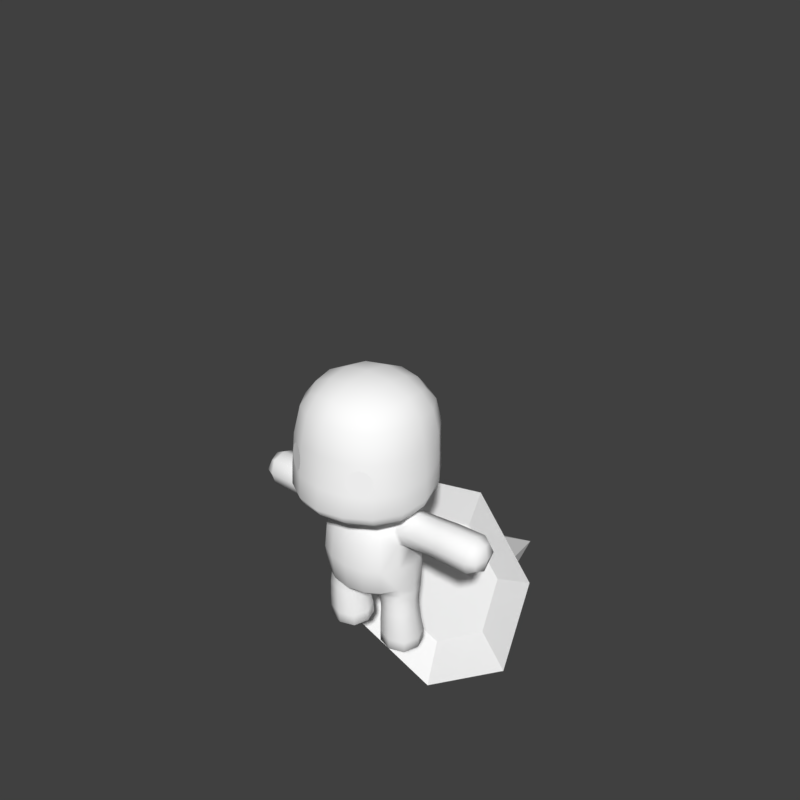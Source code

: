 # Source: protag.blend  (saved by Blender 2.79.0; exported with 4.5.12 LTS)
import bpy
from mathutils import Matrix  # noqa: F401  (used for matrix-valued properties, if any)

bpy.ops.wm.read_factory_settings(use_empty=True)
scene = bpy.context.scene
scene.name = 'Scene'

# ---- collections
col_collection_1 = bpy.data.collections.new('Collection 1'); scene.collection.children.link(col_collection_1)

# ---- materials (node trees are filled in below, after node groups)
mat_cutematerial = bpy.data.materials.new('CuteMaterial')
mat_cutematerial.alpha_threshold = 0.0
mat_cutematerial.use_transparent_shadow = False
mat_cutematerial.diffuse_color = (1.0, 1.0, 1.0, 1.0)
mat_cutematerial.roughness = 0.5
mat_cutematerial.specular_intensity = 0.2385
mat_cutematerial.line_color = (0.0, 0.0, 0.0, 1.0)

# ---- material node trees

# ---- world
world_world = bpy.data.worlds.new('World'); scene.world = world_world
world_world.color = (0.05088, 0.05088, 0.05088)
world_world.use_sun_shadow = False
world_world.sun_shadow_jitter_overblur = 0.0
world_world.cycles.sampling_method = 'MANUAL'
world_world.light_settings.ao_factor = 0.2844

# ---- meshes
me_cone = bpy.data.meshes.new('Cone')
me_cone.from_pydata([(0.0, 1.0, -1.0), (0.0, 0.0, 1.848), (0.7818, 0.6235, -1.0), (0.9749, -0.2225, -1.0), (0.4339, -0.901, -1.0), (-0.4339, -0.901, -1.0), (-0.9749, -0.2225, -1.0), (-0.7818, 0.6235, -1.0), (3.017e-08, 1.886, -1.372), (1.474, 1.176, -1.372), (1.838, -0.4196, -1.372), (0.8182, -1.699, -1.372), (-0.8182, -1.699, -1.372), (-1.838, -0.4196, -1.372), (-1.474, 1.176, -1.372), (1.84e-08, 1.15, -1.164), (0.8991, 0.717, -1.164), (1.121, -0.2559, -1.164), (0.4989, -1.036, -1.164), (-0.4989, -1.036, -1.164), (-1.121, -0.2559, -1.164), (-0.8991, 0.717, -1.164)], [], [(0, 1, 2), (2, 1, 3), (3, 1, 4), (4, 1, 5), (5, 1, 6), (6, 1, 7), (7, 1, 0), (6, 7, 14, 13), (8, 9, 16, 15), (5, 6, 13, 12), (4, 5, 12, 11), (3, 4, 11, 10), (2, 3, 10, 9), (7, 0, 8, 14), (0, 2, 9, 8), (15, 16, 17, 18, 19, 20, 21), (13, 14, 21, 20), (11, 12, 19, 18), (9, 10, 17, 16), (14, 8, 15, 21), (12, 13, 20, 19), (10, 11, 18, 17)])
_uv = me_cone.uv_layers.new(name='UVMap')
_uv.uv.foreach_set('vector', [0.9194, 0.9162, 0.9192, 0.9657, 0.9322, 0.9174, 0.9322, 0.9174, 0.9192, 0.9657, 0.935, 0.9201, 0.935, 0.9201, 0.9192, 0.9657, 0.9257, 0.9222, 0.9257, 0.9222, 0.9192, 0.9657, 0.9113, 0.9222, 0.9113, 0.9222, 0.9192, 0.9657, 0.9026, 0.9201, 0.9026, 0.9201, 0.9192, 0.9657, 0.9063, 0.9174, 0.9063, 0.9174, 0.9192, 0.9657, 0.9194, 0.9162, 0.9026, 0.9201, 0.9063, 0.9174, 0.895, 0.9096, 0.8882, 0.9146, 0.9198, 0.9073, 0.9439, 0.9096, 0.9342, 0.9144, 0.9195, 0.913, 0.9113, 0.9222, 0.9026, 0.9201, 0.8882, 0.9146, 0.9045, 0.9187, 0.9257, 0.9222, 0.9113, 0.9222, 0.9045, 0.9187, 0.9316, 0.9187, 0.935, 0.9201, 0.9257, 0.9222, 0.9316, 0.9187, 0.9491, 0.9146, 0.9322, 0.9174, 0.935, 0.9201, 0.9491, 0.9146, 0.9439, 0.9096, 0.9063, 0.9174, 0.9194, 0.9162, 0.9198, 0.9073, 0.895, 0.9096, 0.9194, 0.9162, 0.9322, 0.9174, 0.9439, 0.9096, 0.9198, 0.9073, 0.9195, 0.913, 0.9342, 0.9144, 0.9374, 0.9175, 0.9266, 0.92, 0.9101, 0.92, 0.9002, 0.9175, 0.9044, 0.9144, 0.8882, 0.9146, 0.895, 0.9096, 0.9044, 0.9144, 0.9002, 0.9175, 0.9316, 0.9187, 0.9045, 0.9187, 0.9101, 0.92, 0.9266, 0.92, 0.9439, 0.9096, 0.9491, 0.9146, 0.9374, 0.9175, 0.9342, 0.9144, 0.895, 0.9096, 0.9198, 0.9073, 0.9195, 0.913, 0.9044, 0.9144, 0.9045, 0.9187, 0.8882, 0.9146, 0.9002, 0.9175, 0.9101, 0.92, 0.9491, 0.9146, 0.9316, 0.9187, 0.9266, 0.92, 0.9374, 0.9175])
me_cone.materials.append(mat_cutematerial)
me_cone.use_remesh_preserve_volume = False
me_cone.use_remesh_preserve_attributes = False
me_cone.use_mirror_vertex_groups = False
me_cone.update()
me_cube_001 = bpy.data.meshes.new('Cube.001')
me_cube_001.from_pydata([(-0.2257, -0.01271, 0.0004413), (-0.2335, -0.1641, 0.2532), (-0.2296, 0.1303, 0.008302), (-0.3725, -0.01258, 0.008302), (-0.2296, -0.1555, 0.008302), (-0.08668, -0.01258, 0.008302), (-0.2316, -0.1648, 0.3004), (-0.1043, -0.03492, 0.2532), (-0.3627, -0.03492, 0.2532), (-0.2335, 0.09424, 0.2532), (-0.9374, -0.03065, 1.003), (-0.6138, -0.03065, 0.8785), (-0.6138, -0.1556, 1.003), (-0.6138, -0.03065, 1.128), (-0.8452, 0.09728, 1.003), (-0.6138, 0.09431, 1.003), (-0.8452, -0.03065, 1.131), (-0.8452, -0.1586, 1.003), (-0.8452, -0.03065, 0.8756), (-0.5632, 0.09019, 1.003), (-0.5632, -0.03065, 1.124), (-0.5632, -0.03065, 0.8826), (-0.5632, -0.1515, 1.003), (-0.1061, -0.03925, 0.2887), (-0.3571, -0.03924, 0.3129), (-0.2316, 0.08869, 0.3007), (-0.1031, -0.01259, 0.0004413), (-0.2265, 0.1106, 0.0004413), (-0.2265, -0.1357, 0.0004413), (-0.3494, -0.01259, 0.0004413), (-0.1013, -0.03245, 0.2073), (-0.2336, 0.09979, 0.2073), (-0.2336, -0.1647, 0.2073), (-0.3658, -0.03245, 0.2073), (-0.1224, 0.09461, 0.008302), (-0.1224, -0.1198, 0.008302), (-0.3368, -0.1198, 0.008302), (-0.3368, 0.09461, 0.008302), (-0.2327, 0.1274, 0.08925), (-0.3756, -0.01554, 0.08925), (-0.2327, -0.1585, 0.08925), (-0.0898, -0.01554, 0.08925), (-0.1366, -0.1318, 0.2532), (-0.3304, -0.1318, 0.2532), (-0.1366, 0.06195, 0.2532), (-0.3304, 0.06195, 0.2532), (-0.9144, -0.03065, 0.9075), (-0.9144, 0.0653, 1.003), (-0.6138, 0.06307, 0.9098), (-0.9144, -0.1266, 1.003), (-0.6138, -0.1244, 0.9098), (-0.9144, -0.03065, 1.099), (-0.6138, -0.1244, 1.097), (-0.6138, 0.06307, 1.097), (-0.8452, 0.0653, 0.9075), (-0.8452, -0.1266, 0.9075), (-0.8452, -0.1266, 1.099), (-0.8452, 0.0653, 1.099), (-0.6626, 0.09533, 1.003), (-0.6626, -0.03065, 1.129), (-0.6626, -0.1566, 1.003), (-0.6626, -0.03065, 0.8775), (-0.5631, -0.1213, 1.094), (-0.5631, 0.05998, 1.094), (-0.5631, -0.1213, 0.9129), (-0.5631, 0.05998, 0.9129), (-0.09003, -0.02435, 0.3865), (-0.2257, 0.1153, 0.4267), (-0.2218, -0.1609, 0.437), (-0.3495, -0.02669, 0.481), (-0.14, -0.1324, 0.2913), (-0.3257, -0.1351, 0.3098), (-0.1375, 0.05673, 0.2917), (-0.3258, 0.05671, 0.3098), (-0.1363, 0.07854, 0.0004413), (-0.1363, -0.1037, 0.0004413), (-0.3184, -0.1036, 0.0004413), (-0.3184, 0.07836, 0.0004413), (-0.1344, 0.06673, 0.2073), (-0.1344, -0.1317, 0.2073), (-0.3328, -0.1317, 0.2073), (-0.3327, 0.06673, 0.2073), (-0.1255, 0.09165, 0.08925), (-0.1255, -0.1227, 0.08925), (-0.3399, -0.1227, 0.08925), (-0.3399, 0.09165, 0.08925), (-0.8964, 0.04042, 0.9324), (-0.8964, -0.1017, 0.9324), (-0.8964, -0.1017, 1.075), (-0.8964, 0.04042, 1.075), (-0.6626, 0.06384, 0.909), (-0.6626, -0.1251, 0.909), (-0.6626, -0.1251, 1.098), (-0.6626, 0.06384, 1.098), (-0.1222, 0.0832, 0.394), (-0.1224, -0.1322, 0.4065), (-0.3179, 0.081, 0.4785), (-0.3168, -0.1338, 0.4756), (0.0, -0.004091, 0.4023), (0.0, 0.1234, 0.4173), (0.0, -0.1333, 0.4164), (-0.07917, -0.0087, 0.4013), (-0.1123, 0.1102, 0.4242), (-0.1057, -0.1368, 0.4222), (-0.3434, -0.02254, 0.5464), (-0.3538, -0.03877, 0.71), (-0.3219, 0.08057, 0.7252), (-0.3118, 0.09774, 0.5658), (-0.3093, -0.1412, 0.5289), (-0.3238, -0.1544, 0.7131), (0.0, -0.3145, 0.5138), (0.0, -0.3338, 0.7017), (-0.137, -0.3141, 0.7039), (-0.1289, -0.2947, 0.5196), (0.0, 0.2454, 0.7153), (0.0, 0.2703, 0.563), (-0.1317, 0.249, 0.5671), (-0.1385, 0.2244, 0.7177), (0.0, -0.3165, 0.8919), (0.0, -0.2834, 0.9859), (-0.1162, -0.267, 0.9868), (-0.1297, -0.2984, 0.8931), (-0.3474, -0.04552, 0.8646), (-0.2468, 0.07382, 1.007), (-0.3016, 0.07126, 0.8915), (-0.3104, -0.1435, 0.9031), (-0.2696, -0.1528, 0.999), (0.0, 0.1241, 1.093), (-0.08832, 0.1097, 1.096), (0.0, 0.108, 1.116), (0.0, 0.1431, 1.045), (-0.1009, 0.128, 1.049), (-0.07525, 0.09473, 1.117), (0.0, 0.1676, 0.9671), (0.0, 0.2039, 0.8457), (-0.1334, 0.1829, 0.8516), (-0.1171, 0.1499, 0.9719), (-0.1915, -0.02337, 1.119), (-0.1876, 0.03723, 1.115), (-0.2174, -0.02365, 1.11), (-0.1975, -0.0919, 1.113), (-0.1701, -0.0216, 1.124), (-0.159, 0.03006, 1.126), (-0.2216, 0.04877, 1.082), (-0.2214, -0.09917, 1.097), (-0.159, -0.07763, 1.121), (0.0, -0.2103, 1.092), (-0.08653, -0.198, 1.097), (0.0, -0.2514, 1.046), (0.0, -0.171, 1.116), (-0.07238, -0.1608, 1.116), (-0.102, -0.2343, 1.051), (-0.2258, 0.1337, 0.4764), (-0.2087, -0.1798, 0.4726), (-0.1191, 0.2035, 0.4704), (0.0, 0.223, 0.4598), (-0.1185, -0.2294, 0.4622), (0.0, -0.2454, 0.4521), (-0.2541, 0.1669, 0.7224), (-0.2413, 0.188, 0.5701), (-0.2512, -0.255, 0.7081), (-0.2366, -0.2359, 0.5265), (-0.2057, 0.1116, 0.9915), (-0.2443, 0.1321, 0.8682), (-0.2123, -0.2172, 0.9898), (-0.2378, -0.2443, 0.8965), (-0.1272, 0.02409, 1.137), (-0.1367, -0.02013, 1.132), (-0.1272, -0.06851, 1.126), (-0.05175, -0.138, 1.122), (0.0, -0.1466, 1.122), (-0.05118, 0.07942, 1.14), (0.0, 0.08721, 1.14), (-0.133, 0.07216, 1.122), (-0.1542, 0.08051, 1.103), (-0.1795, 0.09132, 1.063), (-0.1259, -0.1271, 1.119), (-0.1496, -0.1517, 1.108), (-0.1767, -0.1793, 1.078), (-0.1993, 0.1677, 0.4922), (-0.1923, -0.2118, 0.4867), (-0.09871, 0.05862, 1.139), (-0.09871, -0.1111, 1.123), (-0.3413, -0.1372, 0.9081), (-0.3059, -0.1507, 0.9996), (-0.2635, -0.1017, 1.095), (-0.2596, -0.02503, 1.11), (-0.2658, 0.04829, 1.084), (-0.2899, 0.07378, 1.008), (-0.3351, 0.06531, 0.8997), (-0.3714, -0.04308, 0.8719), (-0.2267, -0.1577, 0.3687), (-0.1032, -0.03179, 0.3387), (-0.3483, -0.03291, 0.3958), (-0.2286, 0.09671, 0.3639), (-0.135, -0.1283, 0.3496), (-0.3175, -0.1304, 0.3918), (-0.1337, 0.06595, 0.3438), (-0.3181, 0.06489, 0.3932), (-0.1674, 0.09408, 1.996), (-0.1674, -0.2407, 1.996), (-0.1674, -0.4651, 1.825), (-0.185, -0.5053, 1.624), (-0.432, -0.2583, 1.624), (-0.3918, -0.2407, 1.825), (-0.3918, 0.09484, 1.828), (-0.432, 0.1018, 1.673), (-0.1767, 0.3206, 1.287), (-0.185, 0.3415, 1.677), (-0.1674, 0.3181, 1.833), (-0.4311, -0.2586, 1.203), (-0.4311, 0.08513, 1.275), (-0.1767, -0.513, 1.203), (-0.07659, 0.1409, 1.185), (-0.1529, 0.2537, 1.225), (-0.07659, -0.2099, 1.143), (-0.1529, -0.411, 1.151), (-0.1837, 0.04162, 1.172), (-0.1837, -0.1029, 1.146), (-0.3567, -0.2072, 1.151), (-0.3567, 0.06909, 1.209), (0.0, 0.1066, 2.018), (-0.1799, -0.07333, 2.018), (0.0, -0.2532, 2.018), (0.0, -0.4936, 1.835), (0.0, -0.5363, 1.627), (-0.4203, -0.07333, 1.835), (-0.463, -0.07236, 1.634), (0.0, 0.3524, 1.285), (-0.1758, 0.3502, 1.342), (0.0, 0.3729, 1.678), (0.0, 0.3468, 1.841), (-0.4471, -0.2728, 1.256), (-0.4471, 0.09751, 1.33), (-0.4629, -0.0753, 1.229), (-0.1837, -0.5393, 1.256), (0.0, -0.5448, 1.203), (0.0, 0.1522, 1.187), (0.0, 0.2794, 1.224), (0.0, -0.2233, 1.143), (0.0, -0.4365, 1.151), (-0.1971, -0.02728, 1.159), (-0.3822, -0.06113, 1.175), (-0.1726, 0.285, 1.247), (-0.1726, -0.4666, 1.167), (-0.4028, -0.2364, 1.167), (-0.4028, 0.07618, 1.229), (-0.3392, -0.4126, 1.622), (-0.3072, -0.3806, 1.816), (-0.3392, 0.2486, 1.68), (-0.3072, 0.2332, 1.826), (-0.1549, 0.2339, 1.932), (-0.1549, -0.3806, 1.932), (-0.3072, -0.2283, 1.932), (-0.3072, 0.08162, 1.932), (-0.3357, -0.4176, 1.203), (-0.3357, 0.2253, 1.294), (-0.1923, 0.3308, 1.491), (-0.4488, -0.2657, 1.403), (-0.4488, 0.08851, 1.48), (-0.1923, -0.5221, 1.403), (-0.03949, 0.08485, 1.161), (-0.03949, -0.1296, 1.139), (-0.106, -0.06318, 1.142), (-0.106, 0.0272, 1.155), (-0.1435, 0.1026, 1.182), (-0.2803, 0.1772, 1.229), (-0.2803, -0.3346, 1.151), (-0.1435, -0.1698, 1.143), (-0.481, -0.07556, 1.281), (-0.4315, -0.07229, 1.194), (-0.3299, -0.07333, 1.949), (-0.3453, -0.4424, 1.256), (-0.3453, 0.2487, 1.349), (-0.4809, -0.07936, 1.433), (-0.1143, -0.01592, 1.149), (-0.08105, -0.1046, 1.139), (-0.08105, 0.06323, 1.161), (-0.2612, -0.3345, 1.897), (-0.2612, 0.1879, 1.897), (-0.3526, -0.426, 1.403), (-0.3526, 0.2349, 1.497), (-0.3164, 0.1983, 1.253), (-0.3164, -0.3803, 1.167), (0.0, -0.07333, 2.041), (0.0, 0.384, 1.339), (0.0, -0.578, 1.256), (0.0, 0.3141, 1.244), (0.0, -0.4953, 1.167), (0.0, 0.2566, 1.949), (0.0, -0.4033, 1.949), (0.0, 0.3628, 1.488), (0.0, -0.5542, 1.403), (0.0, 0.08848, 1.162), (0.0, -0.1379, 1.139), (0.0, 0.07874, 1.155), (-0.04077, 0.07479, 1.153), (-0.08407, 0.05462, 1.153), (-0.11, 0.02103, 1.148), (-0.1186, -0.01905, 1.141), (-0.1099, -0.06376, 1.134), (-0.08399, -0.1029, 1.131), (-0.04072, -0.1264, 1.13), (0.0, -0.1343, 1.13), (-0.2638, -0.4616, 1.587), (-0.303, -0.4391, 1.575), (-0.3327, -0.4244, 1.542), (-0.345, -0.4214, 1.497), (-0.3366, -0.4309, 1.452), (-0.3097, -0.4503, 1.419), (-0.2715, -0.4744, 1.407), (-0.2323, -0.4969, 1.419), (-0.2026, -0.5116, 1.452), (-0.1903, -0.5146, 1.497), (-0.1987, -0.5051, 1.542), (-0.2256, -0.4857, 1.575), (-0.2677, -0.468, 1.497), (-0.2677, -0.468, 1.497), (-0.2677, -0.468, 1.497), (-0.2677, -0.468, 1.497), (-0.2677, -0.468, 1.497), (-0.2677, -0.468, 1.497), (-0.2677, -0.468, 1.497), (-0.2677, -0.468, 1.497), (-0.2677, -0.468, 1.497), (-0.2677, -0.468, 1.497), (-0.2677, -0.468, 1.497), (-0.2677, -0.468, 1.497)], [], [(0, 27, 74, 26), (0, 26, 75, 28), (0, 28, 76, 29), (0, 29, 77, 27), (1, 43, 80, 32), (1, 32, 79, 42), (6, 71, 43, 1), (24, 8, 43, 71), (83, 41, 30, 79), (83, 79, 32, 40), (84, 40, 32, 80), (84, 80, 33, 39), (85, 39, 33, 81), (82, 38, 31, 78), (2, 38, 82, 34), (2, 34, 74, 27), (2, 27, 77, 37), (2, 37, 85, 38), (85, 81, 31, 38), (3, 29, 76, 36), (3, 36, 84, 39), (3, 39, 85, 37), (3, 37, 77, 29), (4, 28, 75, 35), (4, 35, 83, 40), (4, 40, 84, 36), (4, 36, 76, 28), (5, 26, 74, 34), (5, 34, 82, 41), (5, 41, 83, 35), (5, 35, 75, 26), (191, 195, 95, 68), (191, 68, 97, 196), (7, 42, 79, 30), (7, 30, 78, 44), (23, 70, 42, 7), (25, 72, 44, 9), (8, 45, 81, 33), (8, 33, 80, 43), (24, 73, 45, 8), (82, 78, 30, 41), (9, 44, 78, 31), (9, 31, 81, 45), (6, 1, 42, 70), (25, 9, 45, 73), (10, 47, 86, 46), (10, 46, 87, 49), (10, 49, 88, 51), (10, 51, 89, 47), (65, 189, 190, 21), (11, 61, 90, 48), (21, 64, 50, 11), (19, 65, 48, 15), (11, 50, 91, 61), (12, 60, 91, 50), (22, 62, 52, 12), (20, 13, 52, 62), (12, 52, 92, 60), (13, 59, 92, 52), (20, 63, 53, 13), (13, 53, 93, 59), (14, 58, 90, 54), (14, 54, 86, 47), (14, 47, 89, 57), (14, 57, 93, 58), (19, 15, 53, 63), (15, 48, 90, 58), (15, 58, 93, 53), (22, 12, 50, 64), (16, 51, 88, 56), (16, 56, 92, 59), (16, 59, 93, 57), (16, 57, 89, 51), (17, 49, 87, 55), (17, 55, 91, 60), (17, 60, 92, 56), (17, 56, 88, 49), (18, 46, 86, 54), (18, 54, 90, 61), (18, 61, 91, 55), (18, 55, 87, 46), (20, 186, 187, 63), (22, 184, 185, 62), (62, 185, 186, 20), (21, 190, 183, 64), (63, 187, 188, 19), (19, 188, 189, 65), (192, 197, 94, 66), (192, 66, 95, 195), (193, 196, 97, 69), (193, 69, 96, 198), (194, 198, 96, 67), (194, 67, 94, 197), (98, 101, 102, 99), (99, 102, 154, 155), (102, 152, 179, 154), (98, 100, 103, 101), (100, 157, 156, 103), (103, 156, 180, 153), (158, 159, 107, 106), (108, 109, 105, 104), (122, 105, 109, 125), (122, 124, 106, 105), (107, 159, 179, 152), (160, 109, 108, 161), (112, 113, 110, 111), (108, 153, 180, 161), (125, 109, 160, 165), (106, 107, 104, 105), (160, 161, 113, 112), (116, 117, 114, 115), (124, 163, 158, 106), (118, 121, 112, 111), (110, 113, 156, 157), (113, 161, 180, 156), (158, 117, 116, 159), (115, 155, 154, 116), (116, 154, 179, 159), (121, 165, 160, 112), (134, 114, 117, 135), (164, 165, 121, 120), (120, 121, 118, 119), (148, 151, 120, 119), (162, 163, 124, 123), (164, 126, 125, 165), (135, 136, 133, 134), (144, 126, 164, 178), (151, 178, 164, 120), (127, 130, 131, 128), (128, 131, 175, 174), (143, 175, 162, 123), (133, 136, 131, 130), (127, 128, 132, 129), (129, 132, 171, 172), (128, 174, 173, 132), (132, 173, 181, 171), (162, 136, 135, 163), (137, 141, 142, 138), (138, 142, 173, 174), (141, 167, 166, 142), (142, 166, 181, 173), (137, 138, 143, 139), (138, 174, 175, 143), (137, 139, 144, 140), (140, 144, 178, 177), (137, 140, 145, 141), (141, 145, 168, 167), (140, 177, 176, 145), (145, 176, 182, 168), (146, 149, 150, 147), (147, 150, 176, 177), (149, 170, 169, 150), (150, 169, 182, 176), (146, 147, 151, 148), (147, 177, 178, 151), (136, 162, 175, 131), (183, 125, 126, 184), (184, 126, 144, 185), (185, 144, 139, 186), (186, 139, 143, 187), (187, 143, 123, 188), (188, 123, 124, 189), (189, 124, 122, 190), (190, 122, 125, 183), (64, 183, 184, 22), (21, 11, 48, 65), (23, 7, 44, 72), (67, 96, 107, 152), (96, 69, 104, 107), (69, 97, 108, 104), (97, 68, 153, 108), (68, 95, 103, 153), (95, 66, 101, 103), (66, 94, 102, 101), (94, 67, 152, 102), (135, 117, 158, 163), (25, 194, 197, 72), (25, 73, 198, 194), (24, 193, 198, 73), (24, 71, 196, 193), (23, 192, 195, 70), (23, 72, 197, 192), (6, 191, 196, 71), (6, 70, 195, 191), (199, 222, 284, 221), (199, 221, 289, 251), (199, 251, 279, 254), (199, 254, 271, 222), (200, 223, 284, 222), (200, 222, 271, 253), (200, 253, 278, 252), (200, 252, 290, 223), (202, 201, 248, 247), (201, 224, 290, 252), (201, 252, 278, 248), (204, 226, 227, 203), (202, 247, 280, 260), (202, 260, 292, 225), (204, 203, 247, 248), (203, 227, 274, 258), (203, 258, 280, 247), (206, 227, 226, 205), (204, 248, 278, 253), (204, 253, 271, 226), (206, 205, 250, 249), (205, 226, 271, 254), (205, 254, 279, 250), (209, 231, 230, 208), (206, 249, 281, 259), (206, 259, 274, 227), (207, 229, 285, 228), (207, 228, 287, 243), (207, 243, 282, 256), (207, 256, 273, 229), (272, 280, 258, 232), (229, 257, 291, 285), (209, 208, 249, 250), (208, 230, 291, 257), (208, 257, 281, 249), (209, 250, 279, 251), (209, 251, 289, 231), (210, 232, 269, 234), (210, 234, 270, 245), (210, 245, 283, 255), (210, 255, 272, 232), (269, 274, 259, 233), (232, 258, 274, 269), (273, 233, 259, 281), (286, 292, 260, 235), (211, 234, 269, 233), (211, 233, 273, 256), (211, 256, 282, 246), (211, 246, 270, 234), (272, 235, 260, 280), (212, 236, 286, 235), (212, 235, 272, 255), (212, 255, 283, 244), (212, 244, 288, 236), (214, 213, 265, 266), (213, 237, 293, 261), (213, 261, 277, 265), (216, 215, 239, 240), (214, 266, 282, 243), (214, 243, 287, 238), (216, 267, 268, 215), (219, 242, 241, 218), (215, 268, 276, 262), (215, 262, 294, 239), (216, 240, 288, 244), (216, 244, 283, 267), (220, 266, 265, 217), (217, 265, 277, 264), (217, 264, 275, 241), (219, 218, 268, 267), (218, 241, 275, 263), (218, 263, 276, 268), (220, 217, 241, 242), (219, 267, 283, 245), (219, 245, 270, 242), (220, 242, 270, 246), (220, 246, 282, 266), (293, 295, 296, 261), (295, 172, 171, 296), (261, 296, 297, 277), (296, 171, 181, 297), (277, 297, 298, 264), (297, 181, 166, 298), (264, 298, 299, 275), (298, 166, 167, 299), (275, 299, 300, 263), (299, 167, 168, 300), (263, 300, 301, 276), (300, 168, 182, 301), (276, 301, 302, 262), (301, 182, 169, 302), (262, 302, 303, 294), (302, 169, 170, 303), (214, 238, 237, 213), (273, 281, 257, 229), (202, 225, 224, 201), (307, 308, 320, 319), (314, 315, 327, 326), (304, 305, 317, 316), (311, 312, 324, 323), (308, 309, 321, 320), (315, 304, 316, 327), (305, 306, 318, 317), (312, 313, 325, 324), (309, 310, 322, 321), (306, 307, 319, 318), (313, 314, 326, 325), (310, 311, 323, 322)])
me_cube_001.polygons.foreach_set('use_smooth', [True] * 292)
_uv = me_cube_001.uv_layers.new(name='UVMap')
_uv.uv.foreach_set('vector', [0.8929, 0.3311, 0.8917, 0.2836, 0.9267, 0.2952, 0.9401, 0.3301, 0.8929, 0.3311, 0.9401, 0.3301, 0.9281, 0.3655, 0.8936, 0.3785, 0.8929, 0.3311, 0.8936, 0.3785, 0.8578, 0.3669, 0.8451, 0.332, 0.8929, 0.3311, 0.8451, 0.332, 0.8564, 0.2966, 0.8917, 0.2836, 0.7696, 0.563, 0.7242, 0.563, 0.7242, 0.543, 0.7696, 0.543, 0.7696, 0.563, 0.7696, 0.543, 0.8216, 0.543, 0.8216, 0.563, 0.7696, 0.5838, 0.7242, 0.5838, 0.7242, 0.563, 0.7696, 0.563, 0.6746, 0.5838, 0.6746, 0.563, 0.7242, 0.563, 0.7242, 0.5838, 0.8216, 0.491, 0.8712, 0.491, 0.8712, 0.543, 0.8216, 0.543, 0.8216, 0.491, 0.8216, 0.543, 0.7696, 0.543, 0.7696, 0.491, 0.7242, 0.491, 0.7696, 0.491, 0.7696, 0.543, 0.7242, 0.543, 0.7242, 0.491, 0.7242, 0.543, 0.6746, 0.543, 0.6746, 0.491, 0.6259, 0.491, 0.6746, 0.491, 0.6746, 0.543, 0.6259, 0.543, 0.9199, 0.491, 0.972, 0.491, 0.972, 0.543, 0.9199, 0.543, 0.972, 0.4558, 0.972, 0.491, 0.9199, 0.491, 0.9199, 0.4558, 0.89, 0.2665, 0.9387, 0.2818, 0.9267, 0.2952, 0.8917, 0.2836, 0.89, 0.2665, 0.8917, 0.2836, 0.8564, 0.2966, 0.8419, 0.2836, 0.5805, 0.4558, 0.6259, 0.4558, 0.6259, 0.491, 0.5805, 0.491, 0.6259, 0.491, 0.6259, 0.543, 0.5805, 0.543, 0.5805, 0.491, 0.8266, 0.3323, 0.8451, 0.332, 0.8578, 0.3669, 0.8438, 0.3805, 0.6746, 0.4558, 0.7242, 0.4558, 0.7242, 0.491, 0.6746, 0.491, 0.6746, 0.4558, 0.6746, 0.491, 0.6259, 0.491, 0.6259, 0.4558, 0.8266, 0.3323, 0.8419, 0.2836, 0.8564, 0.2966, 0.8451, 0.332, 0.8926, 0.3956, 0.8936, 0.3785, 0.9281, 0.3655, 0.9406, 0.3784, 0.7696, 0.4558, 0.8216, 0.4558, 0.8216, 0.491, 0.7696, 0.491, 0.7696, 0.4558, 0.7696, 0.491, 0.7242, 0.491, 0.7242, 0.4558, 0.8926, 0.3956, 0.8438, 0.3805, 0.8578, 0.3669, 0.8936, 0.3785, 0.9558, 0.3298, 0.9401, 0.3301, 0.9267, 0.2952, 0.9387, 0.2818, 0.8712, 0.4558, 0.9199, 0.4558, 0.9199, 0.491, 0.8712, 0.491, 0.8712, 0.4558, 0.8712, 0.491, 0.8216, 0.491, 0.8216, 0.4558, 0.9558, 0.3298, 0.9406, 0.3784, 0.9281, 0.3655, 0.9401, 0.3301, 0.7696, 0.6133, 0.8216, 0.6133, 0.8216, 0.6434, 0.7696, 0.6434, 0.7696, 0.6133, 0.7696, 0.6434, 0.7242, 0.6434, 0.7242, 0.6133, 0.8712, 0.563, 0.8216, 0.563, 0.8216, 0.543, 0.8712, 0.543, 0.8712, 0.563, 0.8712, 0.543, 0.9199, 0.543, 0.9199, 0.563, 0.8712, 0.5838, 0.8216, 0.5838, 0.8216, 0.563, 0.8712, 0.563, 0.972, 0.5838, 0.9199, 0.5838, 0.9199, 0.563, 0.972, 0.563, 0.6746, 0.563, 0.6259, 0.563, 0.6259, 0.543, 0.6746, 0.543, 0.6746, 0.563, 0.6746, 0.543, 0.7242, 0.543, 0.7242, 0.563, 0.6746, 0.5838, 0.6259, 0.5838, 0.6259, 0.563, 0.6746, 0.563, 0.9199, 0.491, 0.9199, 0.543, 0.8712, 0.543, 0.8712, 0.491, 0.972, 0.563, 0.9199, 0.563, 0.9199, 0.543, 0.972, 0.543, 0.5805, 0.563, 0.5805, 0.543, 0.6259, 0.543, 0.6259, 0.563, 0.7696, 0.5838, 0.7696, 0.563, 0.8216, 0.563, 0.8216, 0.5838, 0.5805, 0.5838, 0.5805, 0.563, 0.6259, 0.563, 0.6259, 0.5838, 0.8883, 0.161, 0.9243, 0.1603, 0.9198, 0.1914, 0.889, 0.1969, 0.8883, 0.161, 0.889, 0.1969, 0.8579, 0.1925, 0.8524, 0.1616, 0.8883, 0.161, 0.8524, 0.1616, 0.8568, 0.1306, 0.8877, 0.125, 0.8883, 0.161, 0.8877, 0.125, 0.9187, 0.1294, 0.9243, 0.1603, 0.7103, 0.9551, 0.6178, 0.9551, 0.6178, 0.9131, 0.7103, 0.9131, 0.7321, 0.9131, 0.7531, 0.9131, 0.7531, 0.9551, 0.7321, 0.9551, 0.7103, 0.9131, 0.7103, 0.8704, 0.7321, 0.8704, 0.7321, 0.9131, 0.7103, 0.9935, 0.7103, 0.9551, 0.7321, 0.9551, 0.7321, 0.9935, 0.7321, 0.9131, 0.7321, 0.8704, 0.7531, 0.8704, 0.7531, 0.9131, 0.7321, 0.8319, 0.7531, 0.8319, 0.7531, 0.8704, 0.7321, 0.8704, 0.7103, 0.8319, 0.7103, 0.7968, 0.7321, 0.7968, 0.7321, 0.8319, 0.7103, 0.754, 0.7321, 0.754, 0.7321, 0.7968, 0.7103, 0.7968, 0.7321, 0.8319, 0.7321, 0.7968, 0.7531, 0.7968, 0.7531, 0.8319, 0.7321, 0.754, 0.7531, 0.754, 0.7531, 0.7968, 0.7321, 0.7968, 0.7103, 0.754, 0.7103, 0.7121, 0.7321, 0.7121, 0.7321, 0.754, 0.7321, 0.754, 0.7321, 0.7121, 0.7531, 0.7121, 0.7531, 0.754, 0.8314, 0.9935, 0.7531, 0.9935, 0.7531, 0.9551, 0.8314, 0.9551, 0.9616, 0.1596, 0.9424, 0.2131, 0.9198, 0.1914, 0.9243, 0.1603, 0.9616, 0.1596, 0.9243, 0.1603, 0.9187, 0.1294, 0.9405, 0.1069, 0.8314, 0.6769, 0.8314, 0.7121, 0.7531, 0.7121, 0.7531, 0.6769, 0.7103, 0.6769, 0.7321, 0.6769, 0.7321, 0.7121, 0.7103, 0.7121, 0.7321, 0.9935, 0.7321, 0.9551, 0.7531, 0.9551, 0.7531, 0.9935, 0.7321, 0.6769, 0.7531, 0.6769, 0.7531, 0.7121, 0.7321, 0.7121, 0.7103, 0.8319, 0.7321, 0.8319, 0.7321, 0.8704, 0.7103, 0.8704, 0.887, 0.08763, 0.8877, 0.125, 0.8568, 0.1306, 0.8342, 0.1088, 0.8314, 0.754, 0.8314, 0.7968, 0.7531, 0.7968, 0.7531, 0.754, 0.8314, 0.754, 0.7531, 0.754, 0.7531, 0.7121, 0.8314, 0.7121, 0.887, 0.08763, 0.9405, 0.1069, 0.9187, 0.1294, 0.8877, 0.125, 0.815, 0.1623, 0.8524, 0.1616, 0.8579, 0.1925, 0.8361, 0.2151, 0.8314, 0.8319, 0.8314, 0.8704, 0.7531, 0.8704, 0.7531, 0.8319, 0.8314, 0.8319, 0.7531, 0.8319, 0.7531, 0.7968, 0.8314, 0.7968, 0.815, 0.1623, 0.8342, 0.1088, 0.8568, 0.1306, 0.8524, 0.1616, 0.8897, 0.2343, 0.889, 0.1969, 0.9198, 0.1914, 0.9424, 0.2131, 0.8314, 0.9131, 0.8314, 0.9551, 0.7531, 0.9551, 0.7531, 0.9131, 0.8314, 0.9131, 0.7531, 0.9131, 0.7531, 0.8704, 0.8314, 0.8704, 0.8897, 0.2343, 0.8361, 0.2151, 0.8579, 0.1925, 0.889, 0.1969, 0.7103, 0.754, 0.6178, 0.754, 0.6178, 0.7121, 0.7103, 0.7121, 0.7103, 0.8319, 0.6178, 0.8319, 0.6178, 0.7968, 0.7103, 0.7968, 0.7103, 0.7968, 0.6178, 0.7968, 0.6178, 0.754, 0.7103, 0.754, 0.7103, 0.9131, 0.6178, 0.9131, 0.6178, 0.8704, 0.7103, 0.8704, 0.7103, 0.7121, 0.6178, 0.7121, 0.6178, 0.6769, 0.7103, 0.6769, 0.7103, 0.9935, 0.6178, 0.9935, 0.6178, 0.9551, 0.7103, 0.9551, 0.8712, 0.6133, 0.9199, 0.6133, 0.9199, 0.6434, 0.8712, 0.6434, 0.8712, 0.6133, 0.8712, 0.6434, 0.8216, 0.6434, 0.8216, 0.6133, 0.6746, 0.6133, 0.7242, 0.6133, 0.7242, 0.6434, 0.6746, 0.6434, 0.6746, 0.6133, 0.6746, 0.6434, 0.6259, 0.6434, 0.6259, 0.6133, 0.5805, 0.6133, 0.6259, 0.6133, 0.6259, 0.6434, 0.5805, 0.6434, 0.972, 0.6133, 0.972, 0.6434, 0.9199, 0.6434, 0.9199, 0.6133, 0.101, 0.4488, 0.1389, 0.4651, 0.1261, 0.5291, 0.07101, 0.5083, 0.07101, 0.5083, 0.1261, 0.5291, 0.09969, 0.5781, 0.04778, 0.5599, 0.1261, 0.5291, 0.169, 0.5784, 0.1424, 0.5916, 0.09969, 0.5781, 0.4581, 0.4488, 0.4853, 0.511, 0.4356, 0.5351, 0.4212, 0.4675, 0.4853, 0.511, 0.5095, 0.5674, 0.4568, 0.5853, 0.4356, 0.5351, 0.4356, 0.5351, 0.4568, 0.5853, 0.4124, 0.6019, 0.3911, 0.5808, 0.167, 0.7014, 0.1567, 0.6391, 0.2143, 0.628, 0.2261, 0.7018, 0.3436, 0.6194, 0.3385, 0.7057, 0.2824, 0.7019, 0.2791, 0.623, 0.278, 0.7821, 0.2824, 0.7019, 0.3385, 0.7057, 0.3317, 0.8049, 0.278, 0.7821, 0.2119, 0.7904, 0.2261, 0.7018, 0.2824, 0.7019, 0.2143, 0.628, 0.1567, 0.6391, 0.1424, 0.5916, 0.169, 0.5784, 0.3986, 0.7073, 0.3385, 0.7057, 0.3436, 0.6194, 0.3992, 0.6397, 0.4641, 0.707, 0.4668, 0.6358, 0.5235, 0.6143, 0.533, 0.708, 0.3436, 0.6194, 0.3911, 0.5808, 0.4124, 0.6019, 0.3992, 0.6397, 0.3317, 0.8049, 0.3385, 0.7057, 0.3986, 0.7073, 0.3905, 0.7838, 0.2261, 0.7018, 0.2143, 0.628, 0.2791, 0.623, 0.2824, 0.7019, 0.3986, 0.7073, 0.3992, 0.6397, 0.4668, 0.6358, 0.4641, 0.707, 0.09266, 0.6342, 0.09961, 0.6995, 0.02974, 0.6991, 0.03423, 0.6168, 0.2119, 0.7904, 0.1683, 0.7702, 0.167, 0.7014, 0.2261, 0.7018, 0.5177, 0.8151, 0.4591, 0.7846, 0.4641, 0.707, 0.533, 0.708, 0.5235, 0.6143, 0.4668, 0.6358, 0.4568, 0.5853, 0.5095, 0.5674, 0.4668, 0.6358, 0.3992, 0.6397, 0.4124, 0.6019, 0.4568, 0.5853, 0.167, 0.7014, 0.09961, 0.6995, 0.09266, 0.6342, 0.1567, 0.6391, 0.03423, 0.6168, 0.04778, 0.5599, 0.09969, 0.5781, 0.09266, 0.6342, 0.09266, 0.6342, 0.09969, 0.5781, 0.1424, 0.5916, 0.1567, 0.6391, 0.4591, 0.7846, 0.3905, 0.7838, 0.3986, 0.7073, 0.4641, 0.707, 0.03705, 0.7834, 0.02974, 0.6991, 0.09961, 0.6995, 0.1006, 0.7663, 0.3956, 0.832, 0.3905, 0.7838, 0.4591, 0.7846, 0.4524, 0.8326, 0.4524, 0.8326, 0.4591, 0.7846, 0.5177, 0.8151, 0.5053, 0.8655, 0.4948, 0.8993, 0.4462, 0.869, 0.4524, 0.8326, 0.5053, 0.8655, 0.152, 0.8301, 0.1683, 0.7702, 0.2119, 0.7904, 0.1854, 0.852, 0.3956, 0.832, 0.3505, 0.8569, 0.3317, 0.8049, 0.3905, 0.7838, 0.1006, 0.7663, 0.1008, 0.8245, 0.04346, 0.8418, 0.03705, 0.7834, 0.3539, 0.9206, 0.3505, 0.8569, 0.3956, 0.832, 0.395, 0.8791, 0.4462, 0.869, 0.395, 0.8791, 0.3956, 0.832, 0.4524, 0.8326, 0.05241, 0.917, 0.0492, 0.8902, 0.09677, 0.8668, 0.09693, 0.8965, 0.09693, 0.8965, 0.09677, 0.8668, 0.1446, 0.8702, 0.1369, 0.8941, 0.1805, 0.8947, 0.1446, 0.8702, 0.152, 0.8301, 0.1854, 0.852, 0.04346, 0.8418, 0.1008, 0.8245, 0.09677, 0.8668, 0.0492, 0.8902, 0.05241, 0.917, 0.09693, 0.8965, 0.09454, 0.9208, 0.05466, 0.936, 0.05466, 0.936, 0.09454, 0.9208, 0.08255, 0.9412, 0.05504, 0.9474, 0.09693, 0.8965, 0.1369, 0.8941, 0.128, 0.9199, 0.09454, 0.9208, 0.09454, 0.9208, 0.128, 0.9199, 0.1149, 0.947, 0.08255, 0.9412, 0.152, 0.8301, 0.1008, 0.8245, 0.1006, 0.7663, 0.1683, 0.7702, 0.2045, 0.9303, 0.1884, 0.9468, 0.1587, 0.9288, 0.1702, 0.9089, 0.1702, 0.9089, 0.1587, 0.9288, 0.128, 0.9199, 0.1369, 0.8941, 0.1884, 0.9468, 0.1716, 0.9672, 0.147, 0.9518, 0.1587, 0.9288, 0.1587, 0.9288, 0.147, 0.9518, 0.1149, 0.947, 0.128, 0.9199, 0.2045, 0.9303, 0.1702, 0.9089, 0.1805, 0.8947, 0.2062, 0.9266, 0.1702, 0.9089, 0.1369, 0.8941, 0.1446, 0.8702, 0.1805, 0.8947, 0.3323, 0.9551, 0.329, 0.9527, 0.3539, 0.9206, 0.3654, 0.9301, 0.3654, 0.9301, 0.3539, 0.9206, 0.395, 0.8791, 0.3998, 0.9015, 0.3323, 0.9551, 0.3654, 0.9301, 0.3721, 0.9496, 0.3476, 0.9721, 0.3476, 0.9721, 0.3721, 0.9496, 0.3844, 0.9697, 0.3661, 0.9915, 0.3654, 0.9301, 0.3998, 0.9015, 0.4045, 0.9309, 0.3721, 0.9496, 0.3721, 0.9496, 0.4045, 0.9309, 0.413, 0.9571, 0.3844, 0.9697, 0.4879, 0.9195, 0.4745, 0.9526, 0.4393, 0.9291, 0.4436, 0.8972, 0.4436, 0.8972, 0.4393, 0.9291, 0.4045, 0.9309, 0.3998, 0.9015, 0.4745, 0.9526, 0.4682, 0.9701, 0.4443, 0.9575, 0.4393, 0.9291, 0.4393, 0.9291, 0.4443, 0.9575, 0.413, 0.9571, 0.4045, 0.9309, 0.4879, 0.9195, 0.4436, 0.8972, 0.4462, 0.869, 0.4948, 0.8993, 0.4436, 0.8972, 0.3998, 0.9015, 0.395, 0.8791, 0.4462, 0.869, 0.1008, 0.8245, 0.152, 0.8301, 0.1446, 0.8702, 0.09677, 0.8668, 0.6178, 0.8704, 0.5805, 0.8704, 0.5805, 0.8319, 0.6178, 0.8319, 0.6178, 0.8319, 0.5805, 0.8319, 0.5805, 0.7968, 0.6178, 0.7968, 0.6178, 0.7968, 0.5805, 0.7968, 0.5805, 0.754, 0.6178, 0.754, 0.6178, 0.754, 0.5805, 0.754, 0.5805, 0.7121, 0.6178, 0.7121, 0.6178, 0.7121, 0.5805, 0.7121, 0.5805, 0.6769, 0.6178, 0.6769, 0.6178, 0.9935, 0.5805, 0.9935, 0.5805, 0.9551, 0.6178, 0.9551, 0.6178, 0.9551, 0.5805, 0.9551, 0.5805, 0.9131, 0.6178, 0.9131, 0.6178, 0.9131, 0.5805, 0.9131, 0.5805, 0.8704, 0.6178, 0.8704, 0.7103, 0.8704, 0.6178, 0.8704, 0.6178, 0.8319, 0.7103, 0.8319, 0.7103, 0.9131, 0.7321, 0.9131, 0.7321, 0.9551, 0.7103, 0.9551, 0.8712, 0.5838, 0.8712, 0.563, 0.9199, 0.563, 0.9199, 0.5838, 0.5805, 0.6434, 0.6259, 0.6434, 0.6259, 0.664, 0.5805, 0.664, 0.6259, 0.6434, 0.6746, 0.6434, 0.6746, 0.664, 0.6259, 0.664, 0.6746, 0.6434, 0.7242, 0.6434, 0.7242, 0.664, 0.6746, 0.664, 0.7242, 0.6434, 0.7696, 0.6434, 0.7696, 0.664, 0.7242, 0.664, 0.7696, 0.6434, 0.8216, 0.6434, 0.8216, 0.664, 0.7696, 0.664, 0.8216, 0.6434, 0.8712, 0.6434, 0.8712, 0.664, 0.8216, 0.664, 0.8712, 0.6434, 0.9199, 0.6434, 0.9199, 0.664, 0.8712, 0.664, 0.9199, 0.6434, 0.972, 0.6434, 0.972, 0.664, 0.9199, 0.664, 0.1006, 0.7663, 0.09961, 0.6995, 0.167, 0.7014, 0.1683, 0.7702, 0.972, 0.5838, 0.972, 0.6133, 0.9199, 0.6133, 0.9199, 0.5838, 0.5805, 0.5838, 0.6259, 0.5838, 0.6259, 0.6133, 0.5805, 0.6133, 0.6746, 0.5838, 0.6746, 0.6133, 0.6259, 0.6133, 0.6259, 0.5838, 0.6746, 0.5838, 0.7242, 0.5838, 0.7242, 0.6133, 0.6746, 0.6133, 0.8712, 0.5838, 0.8712, 0.6133, 0.8216, 0.6133, 0.8216, 0.5838, 0.8712, 0.5838, 0.9199, 0.5838, 0.9199, 0.6133, 0.8712, 0.6133, 0.7696, 0.5838, 0.7696, 0.6133, 0.7242, 0.6133, 0.7242, 0.5838, 0.7696, 0.5838, 0.8216, 0.5838, 0.8216, 0.6133, 0.7696, 0.6133, 0.7038, 0.2955, 0.7038, 0.2282, 0.7678, 0.2282, 0.7678, 0.2955, 0.7038, 0.2955, 0.7678, 0.2955, 0.7678, 0.363, 0.7038, 0.363, 0.7038, 0.2955, 0.7038, 0.363, 0.6454, 0.363, 0.6454, 0.2955, 0.7038, 0.2955, 0.6454, 0.2955, 0.6454, 0.2282, 0.7038, 0.2282, 0.7038, 0.1596, 0.7678, 0.1596, 0.7678, 0.2282, 0.7038, 0.2282, 0.7038, 0.1596, 0.7038, 0.2282, 0.6454, 0.2282, 0.6454, 0.1596, 0.7038, 0.1596, 0.6454, 0.1596, 0.6454, 0.08637, 0.7038, 0.08637, 0.7038, 0.1596, 0.7038, 0.08637, 0.7678, 0.08637, 0.7678, 0.1596, 0.4911, 0.3564, 0.4911, 0.4386, 0.4212, 0.4386, 0.4212, 0.3564, 0.7038, 0.006459, 0.7678, 0.006459, 0.7678, 0.08637, 0.7038, 0.08637, 0.7038, 0.006459, 0.7038, 0.08637, 0.6454, 0.08637, 0.6129, 0.04641, 0.3502, 0.4386, 0.2836, 0.4386, 0.2836, 0.3564, 0.3502, 0.3564, 0.4911, 0.3564, 0.4212, 0.3564, 0.4212, 0.265, 0.4911, 0.265, 0.4911, 0.3564, 0.4911, 0.265, 0.5676, 0.265, 0.5676, 0.3564, 0.3502, 0.4386, 0.3502, 0.3564, 0.4212, 0.3564, 0.4212, 0.4386, 0.3502, 0.3564, 0.2836, 0.3564, 0.2836, 0.265, 0.3502, 0.265, 0.3502, 0.3564, 0.3502, 0.265, 0.4212, 0.265, 0.4212, 0.3564, 0.2183, 0.3564, 0.2836, 0.3564, 0.2836, 0.4386, 0.2183, 0.4386, 0.5805, 0.1596, 0.6129, 0.04641, 0.6454, 0.08637, 0.6454, 0.1596, 0.5805, 0.1596, 0.6454, 0.1596, 0.6454, 0.2282, 0.5805, 0.2282, 0.2183, 0.3564, 0.2183, 0.4386, 0.1528, 0.4386, 0.1528, 0.3564, 0.5805, 0.2955, 0.5805, 0.2282, 0.6454, 0.2282, 0.6454, 0.2955, 0.5805, 0.2955, 0.6454, 0.2955, 0.6454, 0.363, 0.6129, 0.403, 0.08296, 0.4386, 0.006459, 0.4386, 0.006459, 0.3564, 0.08296, 0.3564, 0.2183, 0.3564, 0.1528, 0.3564, 0.1528, 0.265, 0.2183, 0.265, 0.2183, 0.3564, 0.2183, 0.265, 0.2836, 0.265, 0.2836, 0.3564, 0.08296, 0.1718, 0.08296, 0.1984, 0.006459, 0.1984, 0.006459, 0.1718, 0.08296, 0.1718, 0.006459, 0.1718, 0.006459, 0.1475, 0.08296, 0.1475, 0.08296, 0.1718, 0.08296, 0.1475, 0.1528, 0.1475, 0.1528, 0.1718, 0.08296, 0.1718, 0.1528, 0.1718, 0.1528, 0.1984, 0.08296, 0.1984, 0.4212, 0.1984, 0.4212, 0.265, 0.3502, 0.265, 0.3502, 0.1984, 0.08296, 0.1984, 0.08296, 0.265, 0.006459, 0.265, 0.006459, 0.1984, 0.08296, 0.4386, 0.08296, 0.3564, 0.1528, 0.3564, 0.1528, 0.4386, 0.08296, 0.3564, 0.006459, 0.3564, 0.006459, 0.265, 0.08296, 0.265, 0.08296, 0.3564, 0.08296, 0.265, 0.1528, 0.265, 0.1528, 0.3564, 0.7038, 0.4429, 0.6129, 0.403, 0.6454, 0.363, 0.7038, 0.363, 0.7038, 0.4429, 0.7038, 0.363, 0.7678, 0.363, 0.7678, 0.4429, 0.3502, 0.1718, 0.3502, 0.1984, 0.2836, 0.1984, 0.2837, 0.1718, 0.3502, 0.1718, 0.2837, 0.1718, 0.2836, 0.1475, 0.3502, 0.1475, 0.3502, 0.1718, 0.3502, 0.1475, 0.4212, 0.1475, 0.4212, 0.1718, 0.3502, 0.1718, 0.4212, 0.1718, 0.4212, 0.1984, 0.3502, 0.1984, 0.2836, 0.1984, 0.2836, 0.265, 0.2183, 0.265, 0.2183, 0.1984, 0.3502, 0.1984, 0.3502, 0.265, 0.2836, 0.265, 0.2836, 0.1984, 0.1528, 0.1984, 0.2183, 0.1984, 0.2183, 0.265, 0.1528, 0.265, 0.5676, 0.1984, 0.5676, 0.265, 0.4911, 0.265, 0.4911, 0.1984, 0.2183, 0.1718, 0.2837, 0.1718, 0.2836, 0.1984, 0.2183, 0.1984, 0.2183, 0.1718, 0.2183, 0.1984, 0.1528, 0.1984, 0.1528, 0.1718, 0.2183, 0.1718, 0.1528, 0.1718, 0.1528, 0.1475, 0.2183, 0.1475, 0.2183, 0.1718, 0.2183, 0.1475, 0.2836, 0.1475, 0.2837, 0.1718, 0.4212, 0.1984, 0.4911, 0.1984, 0.4911, 0.265, 0.4212, 0.265, 0.4911, 0.1718, 0.5676, 0.1718, 0.5676, 0.1984, 0.4911, 0.1984, 0.4911, 0.1718, 0.4911, 0.1984, 0.4212, 0.1984, 0.4212, 0.1718, 0.4911, 0.1718, 0.4212, 0.1718, 0.4212, 0.1475, 0.4911, 0.1475, 0.4911, 0.1718, 0.4911, 0.1475, 0.5676, 0.1475, 0.5676, 0.1718, 0.08296, 0.124, 0.08296, 0.06237, 0.1528, 0.06237, 0.1528, 0.124, 0.08296, 0.06237, 0.006459, 0.06237, 0.006459, 0.006459, 0.08296, 0.006459, 0.08296, 0.06237, 0.08296, 0.006459, 0.1528, 0.006459, 0.1528, 0.06237, 0.4911, 0.124, 0.4911, 0.06237, 0.5676, 0.06237, 0.5676, 0.124, 0.08296, 0.124, 0.1528, 0.124, 0.1528, 0.1475, 0.08296, 0.1475, 0.08296, 0.124, 0.08296, 0.1475, 0.006459, 0.1475, 0.006459, 0.124, 0.4911, 0.124, 0.4212, 0.124, 0.4212, 0.06237, 0.4911, 0.06237, 0.3502, 0.124, 0.2836, 0.124, 0.2836, 0.06237, 0.3502, 0.06237, 0.4911, 0.06237, 0.4212, 0.06237, 0.4212, 0.006459, 0.4911, 0.006459, 0.4911, 0.06237, 0.4911, 0.006459, 0.5676, 0.006459, 0.5676, 0.06237, 0.4911, 0.124, 0.5676, 0.124, 0.5676, 0.1475, 0.4911, 0.1475, 0.4911, 0.124, 0.4911, 0.1475, 0.4212, 0.1475, 0.4212, 0.124, 0.2183, 0.124, 0.1528, 0.124, 0.1528, 0.06237, 0.2183, 0.06237, 0.2183, 0.06237, 0.1528, 0.06237, 0.1528, 0.006459, 0.2183, 0.006459, 0.2183, 0.06237, 0.2183, 0.006459, 0.2836, 0.006459, 0.2836, 0.06237, 0.3502, 0.124, 0.3502, 0.06237, 0.4212, 0.06237, 0.4212, 0.124, 0.3502, 0.06237, 0.2836, 0.06237, 0.2836, 0.006459, 0.3502, 0.006459, 0.3502, 0.06237, 0.3502, 0.006459, 0.4212, 0.006459, 0.4212, 0.06237, 0.2183, 0.124, 0.2183, 0.06237, 0.2836, 0.06237, 0.2836, 0.124, 0.3502, 0.124, 0.4212, 0.124, 0.4212, 0.1475, 0.3502, 0.1475, 0.3502, 0.124, 0.3502, 0.1475, 0.2836, 0.1475, 0.2836, 0.124, 0.2183, 0.124, 0.2836, 0.124, 0.2836, 0.1475, 0.2183, 0.1475, 0.2183, 0.124, 0.2183, 0.1475, 0.1528, 0.1475, 0.1528, 0.124, 0.05306, 0.9577, 0.05431, 0.9521, 0.08041, 0.9506, 0.07472, 0.9594, 0.05431, 0.9521, 0.05504, 0.9474, 0.08255, 0.9412, 0.08041, 0.9506, 0.07472, 0.9594, 0.08041, 0.9506, 0.1117, 0.9583, 0.1046, 0.9644, 0.08041, 0.9506, 0.08255, 0.9412, 0.1149, 0.947, 0.1117, 0.9583, 0.1046, 0.9644, 0.1117, 0.9583, 0.1438, 0.9608, 0.1386, 0.966, 0.1117, 0.9583, 0.1149, 0.947, 0.147, 0.9518, 0.1438, 0.9608, 0.1386, 0.966, 0.1438, 0.9608, 0.1688, 0.9716, 0.1652, 0.9741, 0.1438, 0.9608, 0.147, 0.9518, 0.1716, 0.9672, 0.1688, 0.9716, 0.3695, 1.0, 0.3686, 0.9961, 0.388, 0.9776, 0.391, 0.984, 0.3686, 0.9961, 0.3661, 0.9915, 0.3844, 0.9697, 0.388, 0.9776, 0.391, 0.984, 0.388, 0.9776, 0.4146, 0.9667, 0.4177, 0.9759, 0.388, 0.9776, 0.3844, 0.9697, 0.413, 0.9571, 0.4146, 0.9667, 0.4177, 0.9759, 0.4146, 0.9667, 0.4436, 0.9672, 0.4456, 0.9763, 0.4146, 0.9667, 0.413, 0.9571, 0.4443, 0.9575, 0.4436, 0.9672, 0.4456, 0.9763, 0.4436, 0.9672, 0.4675, 0.9744, 0.4675, 0.9788, 0.4436, 0.9672, 0.4443, 0.9575, 0.4682, 0.9701, 0.4675, 0.9744, 0.08296, 0.124, 0.006459, 0.124, 0.006459, 0.06237, 0.08296, 0.06237, 0.1528, 0.1984, 0.1528, 0.265, 0.08296, 0.265, 0.08296, 0.1984, 0.4911, 0.3564, 0.5676, 0.3564, 0.5676, 0.4386, 0.4911, 0.4386, 0.8444, 0.9219, 0.854, 0.886, 0.9162, 0.9219, 0.9162, 0.9219, 0.9784, 0.9578, 0.9521, 0.9841, 0.9162, 0.9219, 0.9162, 0.9219, 0.9162, 0.9937, 0.8803, 0.9841, 0.9162, 0.9219, 0.9162, 0.9219, 0.9521, 0.8597, 0.9784, 0.886, 0.9162, 0.9219, 0.9162, 0.9219, 0.854, 0.886, 0.8803, 0.8597, 0.9162, 0.9219, 0.9162, 0.9219, 0.9521, 0.9841, 0.9162, 0.9937, 0.9162, 0.9219, 0.9162, 0.9219, 0.8803, 0.9841, 0.854, 0.9578, 0.9162, 0.9219, 0.9162, 0.9219, 0.9784, 0.886, 0.9881, 0.9219, 0.9162, 0.9219, 0.9162, 0.9219, 0.8803, 0.8597, 0.9162, 0.85, 0.9162, 0.9219, 0.9162, 0.9219, 0.854, 0.9578, 0.8444, 0.9219, 0.9162, 0.9219, 0.9162, 0.9219, 0.9881, 0.9219, 0.9784, 0.9578, 0.9162, 0.9219, 0.9162, 0.9219, 0.9162, 0.85, 0.9521, 0.8597, 0.9162, 0.9219, 0.9162, 0.9219])
me_cube_001.materials.append(mat_cutematerial)
me_cube_001.use_remesh_preserve_volume = False
me_cube_001.use_remesh_preserve_attributes = False
me_cube_001.use_mirror_vertex_groups = False
me_cube_001.update()
arm_armature = bpy.data.armatures.new('Armature')  # bones are not reproduced

# ---- objects
ob_bones = bpy.data.objects.new('BONES', arm_armature)
ob_cone = bpy.data.objects.new('Cone', me_cone)
ob_cutecharacter = bpy.data.objects.new('CuteCharacter', me_cube_001)

# ---- transforms, parenting, visibility, modifiers, constraints
ob_bones.location = (0.0, 0.0, 0.0)
ob_bones.lineart.crease_threshold = 0.0
ob_cone.location = (-0.008015, 1.217, -0.1275)
ob_cone.rotation_euler = (-1.843, -0.1395, 0.06069)
ob_cone.scale = (0.4434, 0.4434, 0.4434)
ob_cone.lineart.crease_threshold = 0.0
_c = ob_cone.constraints.new('CHILD_OF'); _c.name = 'Child Of'
_c.target = ob_bones
_c.subtarget = 'Head'
_c.set_inverse_pending = False
ob_cutecharacter.parent = ob_bones
ob_cutecharacter.location = (0.0, 0.0, 0.0)
ob_cutecharacter.lock_rotations_4d = False
ob_cutecharacter.empty_display_type = 'ARROWS'
ob_cutecharacter.lineart.crease_threshold = 0.0
_vg = ob_cutecharacter.vertex_groups.new(name='Hips')
for _i, _w in zip([6, 7, 23, 42, 66, 67, 68, 70, 72, 94, 95, 96, 97, 98, 99, 100, 101, 102, 103, 105, 106, 107, 108, 109, 110, 111, 112, 113, 114, 115, 116, 117, 118, 119, 120, 121, 124, 130, 133, 134, 135, 136, 148, 152, 153, 154, 155, 156, 157, 158, 159, 160, 161, 163, 165, 179, 180, 191, 192, 194, 195, 197], [0.0137, 0.0272, 0.07189, 0.0134, 0.3681, 0.09191, 0.112, 0.06082, 0.05031, 0.3005, 0.3136, 0.01624, 0.02969, 0.7743, 0.7371, 0.6693, 0.4972, 0.4877, 0.4321, 0.05882, 0.1421, 0.07675, 0.051, 0.05474, 0.5213, 0.3138, 0.1815, 0.4302, 0.5721, 0.6805, 0.5924, 0.5442, 0.1069, 0.05666, 0.02399, 0.06845, 0.01826, 0.01055, 0.073, 0.2172, 0.172, 0.04596, 0.01989, 0.1506, 0.1664, 0.5782, 0.7098, 0.4546, 0.5818, 0.3715, 0.2535, 0.09493, 0.1743, 0.1131, 0.02821, 0.259, 0.2267, 0.06436, 0.1651, 0.03268, 0.1411, 0.1258]): _vg.add([_i], _w, 'REPLACE')
_vg = ob_cutecharacter.vertex_groups.new(name='Chest')
for _i, _w in zip([114, 118, 119, 120, 121, 127, 128, 129, 130, 131, 132, 133, 134, 135, 136, 146, 147, 148, 149, 150, 151, 164, 169, 170, 171, 172, 173, 176, 177, 178, 181, 182, 215, 237, 239, 261, 262, 276, 277, 293, 294, 295, 296, 297, 301, 302, 303], [0.04418, 0.088, 0.1895, 0.06942, 0.0381, 0.3588, 0.0752, 0.2705, 0.4152, 0.0718, 0.07159, 0.4019, 0.1303, 0.04804, 0.08841, 0.1939, 0.0755, 0.2108, 0.1496, 0.0641, 0.07788, 0.002164, 0.06088, 0.1167, 0.06935, 0.1485, 0.003585, 0.006773, 0.009211, 0.008447, 0.009636, 0.008372, 0.00125, 0.01542, 0.01478, 0.05288, 0.05035, 0.006053, 0.005569, 0.07518, 0.07151, 0.1007, 0.06065, 0.006583, 0.007068, 0.05502, 0.08792]): _vg.add([_i], _w, 'REPLACE')
_vg = ob_cutecharacter.vertex_groups.new(name='Neck')
for _i, _w in zip([127, 129, 132, 142, 145, 146, 147, 149, 150, 166, 167, 168, 169, 170, 171, 172, 173, 176, 177, 181, 182, 213, 215, 217, 218, 237, 239, 241, 261, 262, 263, 264, 265, 268, 275, 276, 277, 293, 294, 295, 296, 297, 298, 299, 300, 301, 302, 303], [0.002607, 0.02706, 0.02009, 0.01261, 0.001834, 0.02439, 0.02254, 0.05544, 0.06248, 0.05757, 0.02004, 0.03184, 0.09868, 0.06841, 0.04323, 0.05593, 0.02346, 0.04749, 0.006407, 0.06553, 0.08236, 0.01709, 0.04101, 0.01647, 0.01996, 0.01948, 0.03816, 0.01181, 0.05137, 0.09699, 0.05172, 0.06963, 0.01759, 0.03398, 0.04031, 0.09285, 0.06776, 0.05806, 0.07405, 0.0764, 0.05517, 0.09171, 0.08858, 0.04003, 0.04903, 0.1241, 0.1348, 0.07517]): _vg.add([_i], _w, 'REPLACE')
_vg = ob_cutecharacter.vertex_groups.new(name='Head')
for _i, _w in zip([118, 119, 120, 121, 127, 128, 129, 130, 131, 132, 133, 137, 138, 139, 140, 141, 142, 143, 144, 145, 146, 147, 148, 149, 150, 151, 164, 166, 167, 168, 169, 170, 171, 172, 173, 174, 175, 176, 177, 178, 181, 182, 199, 200, 201, 202, 203, 204, 205, 206, 207, 208, 209, 210, 211, 212, 213, 214, 215, 216, 217, 218, 219, 220, 221, 222, 223, 224, 225, 226, 227, 228, 229, 230, 231, 232, 233, 234, 235, 236, 237, 238, 239, 240, 241, 242, 243, 244, 245, 246, 247, 248, 249, 250, 251, 252, 253, 254, 255, 256, 257, 258, 259, 260, 261, 262, 263, 264, 265, 266, 267, 268, 269, 270, 271, 272, 273, 274, 275, 276, 277, 278, 279, 280, 281, 282, 283, 284, 285, 286, 287, 288, 289, 290, 291, 292, 293, 294, 295, 296, 297, 298, 299, 300, 301, 302, 303, 304, 305, 306, 307, 308, 309, 310, 311, 312, 313, 314, 315, 316, 317, 318, 319, 320, 321, 322, 323, 324, 325, 326, 327], [0.02714, 0.0747, 0.05498, 0.005969, 0.1765, 0.1366, 0.2589, 0.09299, 0.04703, 0.2311, 0.02582, 0.1009, 0.093, 0.05365, 0.0921, 0.1623, 0.173, 0.004442, 0.04858, 0.1849, 0.1913, 0.1644, 0.1199, 0.2815, 0.2583, 0.09605, 0.02085, 0.3335, 0.3149, 0.3236, 0.3664, 0.3747, 0.4168, 0.5005, 0.1837, 0.1074, 0.02682, 0.2234, 0.1439, 0.08246, 0.3739, 0.3469, 0.9982, 0.9962, 0.9896, 0.9804, 0.9839, 0.992, 0.9941, 0.9892, 0.9451, 0.9904, 0.9949, 0.9265, 0.9407, 0.9207, 0.8185, 0.9114, 0.7359, 0.8809, 0.7898, 0.757, 0.8903, 0.9058, 0.9988, 0.9979, 0.9963, 0.9883, 0.9774, 0.9934, 0.9856, 0.9367, 0.9585, 0.9886, 0.9943, 0.9402, 0.9537, 0.9289, 0.9349, 0.9119, 0.82, 0.9029, 0.7232, 0.8692, 0.7737, 0.8964, 0.9285, 0.9038, 0.9112, 0.9245, 0.9821, 0.9905, 0.9902, 0.9946, 0.997, 0.9933, 0.9948, 0.9965, 0.9264, 0.9467, 0.9791, 0.9648, 0.9755, 0.9603, 0.6607, 0.5218, 0.5319, 0.5758, 0.8155, 0.9142, 0.89, 0.7523, 0.9408, 0.9156, 0.9961, 0.9397, 0.9598, 0.9686, 0.5502, 0.5264, 0.6363, 0.9932, 0.9963, 0.9633, 0.9791, 0.9317, 0.9113, 0.9989, 0.9515, 0.9276, 0.9193, 0.8928, 0.997, 0.9929, 0.9752, 0.9543, 0.6786, 0.5176, 0.6176, 0.5763, 0.5594, 0.498, 0.4657, 0.4553, 0.4563, 0.4573, 0.4624, 0.1441, 0.0007229, 0.002013, 0.004342, 0.004274, 0.005157, 0.001226, 0.001471, 0.0005182, 0.0001696, 0.001959, 0.0009751, 0.0003691, 0.0003691, 0.0002023, 0.0003691, 0.0003691, 0.0003691, 0.0003691, 0.0003691, 0.0003691, 0.0003691, 0.0003691, 0.0003691]): _vg.add([_i], _w, 'REPLACE')
_vg = ob_cutecharacter.vertex_groups.new(name='ShoulderConnector.L')
for _i, _w in zip([129, 170, 172, 293, 295, 303], [0.01703, 0.02711, 0.05844, 0.005088, 0.03328, 0.005181]): _vg.add([_i], _w, 'REPLACE')
_vg = ob_cutecharacter.vertex_groups.new(name='Shoulder.L')
_vg = ob_cutecharacter.vertex_groups.new(name='UpperArm.L')
for _i, _w in zip([105, 106, 109, 112, 117, 122, 124, 125, 135, 158, 160, 163, 165], [0.0, 0.0, 0.0, 0.0, 0.0, 0.0, 0.0, 0.0, 0.0, 0.0, 0.0, 0.0, 0.0]): _vg.add([_i], _w, 'REPLACE')
_vg = ob_cutecharacter.vertex_groups.new(name='LowerArm.L')
_vg = ob_cutecharacter.vertex_groups.new(name='Hand.L')
_vg = ob_cutecharacter.vertex_groups.new(name='ShoulderConnector.R')
for _i, _w in zip([111, 112, 114, 117, 118, 119, 120, 121, 123, 126, 127, 128, 129, 130, 131, 132, 133, 134, 135, 136, 137, 138, 139, 140, 141, 142, 143, 144, 145, 146, 147, 148, 149, 150, 151, 158, 162, 163, 164, 165, 166, 167, 168, 169, 170, 171, 172, 173, 174, 175, 176, 177, 178, 181, 182, 207, 210, 211, 212, 213, 214, 215, 216, 217, 218, 219, 220, 228, 229, 234, 236, 237, 238, 239, 240, 241, 242, 243, 244, 245, 246, 255, 256, 261, 262, 263, 264, 265, 266, 267, 268, 270, 275, 276, 277, 282, 283, 285, 286, 287, 288, 293, 294, 295, 296, 297, 298, 299, 300, 301, 302, 303], [0.01431, 0.004116, 0.04175, 0.02946, 0.08892, 0.1645, 0.2532, 0.08951, 0.03397, 0.005636, 0.3328, 0.4769, 0.3552, 0.3035, 0.4721, 0.4492, 0.2353, 0.1098, 0.1154, 0.3911, 0.09504, 0.1304, 0.05044, 0.09395, 0.16, 0.2023, 0.062, 0.03523, 0.161, 0.2337, 0.3086, 0.19, 0.2666, 0.3212, 0.2063, 0.002267, 0.1195, 0.05642, 0.08301, 0.03958, 0.2753, 0.2626, 0.2661, 0.2837, 0.2363, 0.3684, 0.3018, 0.3427, 0.243, 0.1668, 0.1954, 0.1484, 0.1038, 0.3445, 0.2588, 0.02425, 0.01207, 0.01165, 0.01011, 0.1192, 0.06457, 0.09691, 0.05024, 0.107, 0.106, 0.05213, 0.05385, 0.03659, 0.003154, 0.0134, 0.01358, 0.1228, 0.07311, 0.09681, 0.0523, 0.1076, 0.05395, 0.04575, 0.02389, 0.02624, 0.02811, 0.00919, 0.01441, 0.2128, 0.1752, 0.2131, 0.196, 0.1086, 0.05693, 0.04913, 0.09697, 0.02822, 0.2096, 0.1774, 0.2023, 0.03213, 0.02223, 0.01301, 0.0002595, 0.05511, 0.02768, 0.2051, 0.1709, 0.2521, 0.2775, 0.2555, 0.2289, 0.251, 0.2604, 0.2093, 0.2159, 0.2036]): _vg.add([_i], _w, 'REPLACE')
_vg = ob_cutecharacter.vertex_groups.new(name='Shoulder.R')
for _i, _w in zip([105, 106, 109, 110, 111, 112, 113, 114, 115, 116, 117, 118, 119, 120, 121, 122, 123, 124, 125, 126, 127, 128, 129, 130, 131, 132, 133, 134, 135, 136, 137, 138, 139, 140, 141, 142, 143, 144, 145, 146, 147, 148, 149, 150, 151, 158, 159, 160, 161, 162, 163, 164, 165, 166, 167, 168, 169, 170, 171, 172, 173, 174, 175, 176, 177, 178, 181, 182, 183, 184, 185, 186, 187, 188, 189, 190, 210, 213, 214, 215, 216, 217, 218, 219, 220, 234, 236, 237, 238, 239, 240, 241, 242, 243, 244, 245, 246, 255, 261, 262, 263, 264, 265, 266, 267, 268, 270, 275, 276, 277, 282, 283, 287, 288, 293, 294, 295, 296, 297, 298, 299, 300, 301, 302, 303], [0.0, 0.0, 0.0, 0.02702, 0.09404, 0.0, 0.02344, 0.06906, 0.01641, 0.01784, 0.0, 0.1917, 0.2517, 0.3448, 0.255, 0.4451, 0.6598, 0.5036, 0.5368, 0.6313, 0.1237, 0.1975, 0.1044, 0.1434, 0.2366, 0.153, 0.1477, 0.118, 0.1871, 0.2501, 0.668, 0.638, 0.6796, 0.6766, 0.5676, 0.5089, 0.6918, 0.7033, 0.5662, 0.2493, 0.3414, 0.2793, 0.2037, 0.2651, 0.4559, 0.0, 0.03617, 0.0, 0.02885, 0.6378, 0.4599, 0.6253, 0.4983, 0.309, 0.3602, 0.3551, 0.1945, 0.1616, 0.1106, 0.08153, 0.338, 0.5106, 0.6299, 0.4798, 0.5915, 0.6576, 0.1932, 0.2968, 0.152, 0.1474, 0.1392, 0.1292, 0.1279, 0.1247, 0.1327, 0.1365, 0.003578, 0.05459, 0.01675, 0.07951, 0.03336, 0.0863, 0.09638, 0.0416, 0.03653, 0.003399, 0.002206, 0.04706, 0.0139, 0.07666, 0.03501, 0.09612, 0.04279, 0.0003937, 0.01146, 0.01625, 0.01167, 0.000527, 0.07644, 0.1358, 0.2036, 0.1653, 0.06739, 0.02333, 0.03572, 0.08608, 0.01652, 0.202, 0.1693, 0.1113, 0.004161, 0.01192, 5.152e-05, 0.01356, 0.06661, 0.1256, 0.07375, 0.08766, 0.1353, 0.2106, 0.2495, 0.2489, 0.2122, 0.1581, 0.1438]): _vg.add([_i], _w, 'REPLACE')
_vg = ob_cutecharacter.vertex_groups.new(name='UpperArm.R')
for _i, _w in zip([11, 12, 13, 15, 19, 20, 21, 22, 48, 50, 52, 53, 58, 59, 60, 61, 62, 63, 64, 65, 90, 91, 92, 93, 105, 106, 109, 112, 117, 118, 119, 120, 121, 122, 123, 124, 125, 126, 131, 133, 134, 135, 136, 137, 138, 139, 140, 141, 142, 143, 144, 145, 146, 147, 148, 151, 158, 160, 162, 163, 164, 165, 166, 167, 168, 173, 174, 175, 176, 177, 178, 182, 183, 184, 185, 186, 187, 188, 189, 190, 299, 300], [0.2212, 0.2121, 0.2037, 0.2075, 0.8361, 0.8502, 0.7953, 0.8287, 0.2175, 0.2206, 0.2082, 0.2067, 0.05691, 0.05737, 0.05844, 0.05883, 0.8414, 0.8443, 0.8004, 0.8071, 0.0591, 0.06021, 0.05903, 0.05825, 0.0, 0.0, 0.0, 0.002531, 0.0005158, 0.01678, 0.01888, 0.04983, 0.04835, 0.3385, 0.2349, 0.2882, 0.2737, 0.2635, 0.01284, 0.00125, 0.003145, 0.04167, 0.0341, 0.1218, 0.09429, 0.208, 0.1058, 0.07642, 0.05987, 0.1846, 0.1915, 0.06536, 0.001077, 0.01527, 0.01152, 0.03272, 0.0, 0.02714, 0.103, 0.0, 0.1125, 0.1105, 0.02268, 0.04175, 0.03082, 0.02198, 0.05298, 0.07546, 0.03135, 0.05748, 0.08168, 0.004149, 0.7724, 0.8088, 0.8295, 0.8416, 0.8408, 0.8381, 0.7968, 0.7755, 0.01117, 0.005865]): _vg.add([_i], _w, 'REPLACE')
_vg = ob_cutecharacter.vertex_groups.new(name='LowerArm.R')
for _i, _w in zip([11, 12, 13, 14, 15, 16, 17, 18, 19, 20, 21, 22, 46, 48, 49, 50, 51, 52, 53, 54, 55, 56, 57, 58, 59, 60, 61, 62, 63, 64, 65, 86, 87, 88, 89, 90, 91, 92, 93, 183, 190], [0.5904, 0.5521, 0.603, 0.07595, 0.6697, 0.099, 0.1206, 0.1082, 0.1412, 0.1749, 0.2135, 0.2134, 0.03619, 0.6234, 0.05347, 0.5568, 0.02254, 0.5615, 0.6421, 0.09662, 0.1236, 0.1189, 0.0878, 0.8333, 0.7618, 0.6918, 0.7366, 0.2055, 0.1564, 0.2252, 0.1819, 0.02431, 0.06114, 0.05679, 0.01017, 0.7819, 0.6941, 0.7069, 0.8066, 0.00795, 0.01604]): _vg.add([_i], _w, 'REPLACE')
_vg = ob_cutecharacter.vertex_groups.new(name='Hand.R')
for _i, _w in zip([10, 11, 12, 13, 14, 15, 16, 17, 18, 46, 47, 48, 49, 50, 51, 52, 53, 54, 55, 56, 57, 58, 59, 60, 61, 64, 86, 87, 88, 89, 90, 91, 92, 93], [0.9898, 0.05545, 0.06668, 0.04394, 0.915, 0.009739, 0.8832, 0.8501, 0.8701, 0.9482, 0.9765, 0.03556, 0.934, 0.06704, 0.9569, 0.06197, 0.02188, 0.8882, 0.8471, 0.8543, 0.9001, 0.07865, 0.1061, 0.1335, 0.1174, 0.001766, 0.9567, 0.9248, 0.9307, 0.9654, 0.09942, 0.1336, 0.1274, 0.08908]): _vg.add([_i], _w, 'REPLACE')
_vg = ob_cutecharacter.vertex_groups.new(name='Hip.L')
for _i, _w in zip([99, 100, 110, 113, 115, 154, 155, 156, 157], [0.02638, 0.01619, 0.05142, 0.00165, 0.04422, 0.02783, 0.1182, 0.03403, 0.1308]): _vg.add([_i], _w, 'REPLACE')
_vg = ob_cutecharacter.vertex_groups.new(name='UpperLeg.L')
_vg = ob_cutecharacter.vertex_groups.new(name='LowerLeg.L')
_vg = ob_cutecharacter.vertex_groups.new(name='Hip.R')
for _i, _w in zip([6, 7, 23, 25, 42, 44, 66, 67, 68, 69, 70, 72, 94, 95, 96, 97, 98, 99, 100, 101, 102, 103, 104, 105, 106, 107, 108, 109, 110, 111, 112, 113, 114, 115, 116, 117, 118, 119, 120, 121, 122, 124, 125, 134, 135, 152, 153, 154, 155, 156, 157, 158, 159, 160, 161, 163, 165, 179, 180, 191, 192, 193, 194, 195, 196, 197, 198], [0.02708, 0.04084, 0.09899, 0.02771, 0.01613, 0.01687, 0.5653, 0.2374, 0.2552, 0.112, 0.06836, 0.072, 0.3507, 0.3669, 0.1438, 0.152, 0.8328, 0.6691, 0.7362, 0.7413, 0.5921, 0.6279, 0.4201, 0.2771, 0.191, 0.4153, 0.4275, 0.1976, 0.3783, 0.1806, 0.1879, 0.5296, 0.1367, 0.2685, 0.3103, 0.1428, 0.07174, 0.02157, 0.007298, 0.06461, 0.06103, 0.02853, 0.02752, 0.05972, 0.05606, 0.4668, 0.4995, 0.5318, 0.4078, 0.6054, 0.4597, 0.1798, 0.4611, 0.1949, 0.5408, 0.05667, 0.05864, 0.5208, 0.5734, 0.1013, 0.2454, 0.02136, 0.09979, 0.1638, 0.05499, 0.1674, 0.05141]): _vg.add([_i], _w, 'REPLACE')
_vg = ob_cutecharacter.vertex_groups.new(name='UpperLeg.R')
for _i, _w in zip([1, 6, 7, 8, 9, 23, 24, 25, 30, 31, 32, 33, 39, 40, 41, 42, 43, 44, 45, 66, 67, 68, 69, 70, 71, 72, 73, 78, 79, 80, 81, 82, 83, 84, 85, 94, 95, 96, 97, 98, 99, 100, 101, 102, 103, 104, 105, 106, 107, 108, 109, 110, 111, 112, 113, 114, 115, 116, 117, 118, 119, 120, 121, 122, 124, 125, 134, 135, 152, 153, 154, 155, 156, 157, 158, 159, 160, 161, 163, 164, 165, 179, 180, 183, 190, 191, 192, 193, 194, 195, 196, 197, 198], [0.5448, 0.7081, 0.3366, 0.3232, 0.2745, 0.5761, 0.7242, 0.7347, 0.159, 0.09946, 0.2781, 0.1602, 0.03224, 0.06453, 0.02758, 0.4556, 0.4631, 0.302, 0.2889, 0.5402, 0.8628, 0.7819, 0.9313, 0.6173, 0.7184, 0.6147, 0.7337, 0.1244, 0.2391, 0.2447, 0.1252, 0.004469, 0.05685, 0.06005, 0.006937, 0.6282, 0.5792, 0.922, 0.87, 0.1881, 0.2193, 0.2515, 0.4301, 0.4567, 0.4676, 0.8907, 0.4793, 0.3233, 0.8208, 0.8145, 0.3164, 0.2206, 0.1083, 0.1498, 0.3205, 0.09985, 0.1783, 0.2842, 0.1416, 0.05197, 0.01268, 0.009597, 0.05706, 0.08139, 0.05034, 0.05229, 0.04295, 0.05725, 0.7953, 0.7073, 0.3528, 0.2143, 0.3901, 0.2548, 0.2551, 0.6235, 0.2317, 0.6071, 0.07459, 0.004779, 0.06696, 0.6752, 0.6162, 0.01445, 0.03757, 0.8019, 0.6659, 0.905, 0.877, 0.6935, 0.862, 0.7342, 0.9158]): _vg.add([_i], _w, 'REPLACE')
_vg = ob_cutecharacter.vertex_groups.new(name='LowerLeg.R')
for _i, _w in zip([1, 2, 3, 4, 5, 6, 7, 8, 9, 23, 24, 25, 26, 27, 29, 30, 31, 32, 33, 34, 35, 36, 37, 38, 39, 40, 41, 42, 43, 44, 45, 66, 67, 68, 70, 71, 72, 73, 74, 75, 76, 77, 78, 79, 80, 81, 82, 83, 84, 85, 94, 95, 97, 100, 101, 102, 103, 153, 156, 180, 191, 192, 193, 194, 195, 196, 197, 198], [0.3924, 0.8337, 0.6399, 0.05083, 0.6299, 0.2307, 0.6042, 0.6529, 0.7131, 0.3374, 0.2586, 0.2463, 0.5363, 0.7776, 0.5183, 0.7883, 0.8866, 0.6334, 0.8006, 0.8011, 0.3031, 0.3086, 0.8051, 0.9246, 0.8313, 0.6271, 0.8303, 0.4789, 0.4977, 0.6642, 0.698, 0.07772, 0.01108, 0.04926, 0.2963, 0.2469, 0.328, 0.2546, 0.7465, 0.2521, 0.2443, 0.747, 0.8484, 0.6808, 0.6875, 0.8547, 0.9017, 0.6986, 0.7021, 0.9011, 0.05856, 0.06791, 0.01011, 0.002386, 0.05836, 0.01975, 0.05175, 0.01544, 0.0004506, 0.0007791, 0.1046, 0.1573, 0.07288, 0.07652, 0.1409, 0.08786, 0.1327, 0.06115]): _vg.add([_i], _w, 'REPLACE')
_vg = ob_cutecharacter.vertex_groups.new(name='LowerSpine')
for _i, _w in zip([68, 97, 100, 103, 104, 105, 106, 107, 108, 109, 110, 111, 112, 113, 114, 115, 116, 117, 118, 119, 120, 121, 122, 124, 125, 126, 127, 130, 131, 133, 134, 135, 136, 146, 147, 148, 149, 150, 151, 153, 154, 155, 156, 157, 158, 159, 160, 161, 162, 163, 164, 165, 169, 170, 177, 178, 180, 183, 189, 190, 294, 303], [0.01819, 0.01719, 0.02162, 0.01242, 0.01616, 0.1736, 0.2467, 0.03666, 0.06805, 0.3426, 0.1731, 0.4086, 0.4768, 0.1644, 0.1679, 0.06821, 0.05638, 0.1475, 0.403, 0.2285, 0.1885, 0.3943, 0.05357, 0.05859, 0.07522, 0.03054, 0.007811, 0.05679, 0.004014, 0.136, 0.3941, 0.3852, 0.09949, 0.08888, 0.06494, 0.1453, 0.05456, 0.03376, 0.1074, 0.05967, 0.00294, 0.01519, 0.0889, 0.101, 0.1451, 0.04927, 0.433, 0.1321, 0.01239, 0.1288, 0.1022, 0.2031, 0.01184, 0.02797, 0.01891, 0.05123, 0.08681, 0.03281, 0.000289, 0.01235, 0.002274, 0.01182]): _vg.add([_i], _w, 'REPLACE')
_vg = ob_cutecharacter.vertex_groups.new(name='SholderConnector.L')
for _i, _w in zip([127, 129, 130, 146, 149, 170, 172, 294, 295, 303], [0.05811, 0.09297, 0.007543, 0.0187, 0.05768, 0.05381, 0.0503, 0.01333, 0.01762, 0.02927]): _vg.add([_i], _w, 'REPLACE')
_vg = ob_cutecharacter.vertex_groups.new(name='Sholder.L')
_vg = ob_cutecharacter.vertex_groups.new(name='UperArm.L')
_vg = ob_cutecharacter.vertex_groups.new(name='SholderConnector.R')
for _i, _w in zip([118, 119, 120, 121, 127, 128, 129, 130, 131, 132, 133, 134, 135, 136, 137, 138, 139, 140, 141, 142, 143, 144, 145, 146, 147, 148, 149, 150, 151, 162, 164, 165, 166, 167, 168, 169, 170, 171, 172, 173, 174, 175, 176, 177, 178, 181, 182, 207, 213, 214, 215, 216, 217, 218, 219, 220, 228, 236, 237, 238, 239, 240, 241, 242, 243, 244, 245, 246, 261, 262, 263, 264, 265, 266, 267, 268, 270, 275, 276, 277, 282, 283, 287, 288, 293, 294, 295, 296, 297, 298, 299, 300, 301, 302, 303], [0.06509, 0.1026, 0.1827, 0.0717, 0.2124, 0.4363, 0.2391, 0.1648, 0.3427, 0.4385, 0.08411, 0.01599, 0.009059, 0.09947, 0.0533, 0.08083, 0.01032, 0.04193, 0.07971, 0.1354, 0.01407, 0.005359, 0.0805, 0.127, 0.116, 0.1097, 0.1573, 0.1456, 0.1177, 0.01797, 0.05953, 0.02299, 0.2393, 0.1364, 0.1256, 0.1882, 0.1589, 0.3479, 0.1965, 0.2116, 0.1569, 0.08745, 0.1203, 0.0867, 0.06546, 0.3158, 0.1836, 2.297e-05, 0.08851, 0.03201, 0.08254, 0.02472, 0.08335, 0.07876, 0.02198, 0.02098, 0.008579, 0.004597, 0.08417, 0.04039, 0.08341, 0.03044, 0.07876, 0.02245, 0.0155, 0.01044, 0.008526, 0.006813, 0.1797, 0.1523, 0.1393, 0.1828, 0.08331, 0.02334, 0.02052, 0.07913, 0.008948, 0.1477, 0.1535, 0.1832, 0.007441, 0.006896, 0.02491, 0.01623, 0.1447, 0.137, 0.1622, 0.2368, 0.222, 0.2108, 0.1666, 0.1558, 0.1787, 0.1781, 0.1465]): _vg.add([_i], _w, 'REPLACE')
_vg = ob_cutecharacter.vertex_groups.new(name='Sholder.R')
for _i, _w in zip([19, 20, 21, 22, 62, 63, 64, 65, 105, 106, 107, 108, 109, 110, 111, 112, 113, 114, 115, 116, 117, 118, 119, 120, 121, 122, 123, 124, 125, 126, 127, 128, 129, 130, 131, 132, 133, 134, 135, 136, 137, 138, 139, 140, 141, 142, 143, 144, 145, 146, 147, 148, 149, 150, 151, 158, 159, 160, 161, 162, 163, 164, 165, 166, 167, 168, 169, 170, 171, 172, 173, 174, 175, 176, 177, 178, 181, 182, 183, 184, 185, 186, 187, 188, 189, 190, 210, 211, 212, 213, 214, 215, 216, 217, 218, 219, 220, 232, 234, 235, 236, 237, 238, 239, 240, 241, 242, 243, 244, 245, 246, 255, 261, 262, 263, 264, 265, 266, 267, 268, 269, 270, 272, 275, 276, 277, 282, 283, 286, 288, 293, 294, 295, 296, 297, 298, 299, 300, 301, 302, 303], [0.003268, 0.04045, 0.007486, 0.006304, 0.04473, 0.02742, 0.01482, 0.0006594, 0.1494, 0.1683, 0.01521, 0.006189, 0.1526, 0.0246, 0.08243, 0.1036, 0.02649, 0.07874, 0.02147, 0.02301, 0.104, 0.1977, 0.2641, 0.3656, 0.2631, 0.401, 0.9188, 0.5157, 0.4618, 0.5639, 0.1435, 0.3119, 0.1076, 0.1994, 0.4809, 0.2234, 0.2302, 0.1461, 0.2587, 0.6105, 0.8108, 0.7974, 0.8747, 0.7833, 0.7254, 0.662, 0.9114, 0.8226, 0.6766, 0.3044, 0.5066, 0.3048, 0.2599, 0.4329, 0.5035, 0.1543, 0.03765, 0.1403, 0.03082, 0.8398, 0.5084, 0.5735, 0.4604, 0.3966, 0.5181, 0.5022, 0.3037, 0.2272, 0.1324, 0.08601, 0.5565, 0.6878, 0.8219, 0.558, 0.6434, 0.6784, 0.2619, 0.3859, 0.2997, 0.3825, 0.8094, 0.9131, 0.9423, 0.9106, 0.3155, 0.2472, 0.02579, 0.008879, 0.02598, 0.0576, 0.01419, 0.1247, 0.05699, 0.1062, 0.134, 0.05736, 0.04569, 0.01126, 0.02374, 0.01245, 0.0324, 0.04429, 0.006986, 0.1233, 0.06042, 0.125, 0.05467, 0.002351, 0.04228, 0.04217, 0.02597, 0.02341, 0.08119, 0.2138, 0.2882, 0.2115, 0.07728, 0.02476, 0.05531, 0.127, 0.01091, 0.03827, 0.009848, 0.2748, 0.2505, 0.137, 0.0104, 0.03872, 0.01804, 0.04975, 0.06627, 0.1947, 0.07265, 0.0971, 0.1737, 0.2613, 0.3391, 0.3459, 0.291, 0.2409, 0.2082]): _vg.add([_i], _w, 'REPLACE')
_vg = ob_cutecharacter.vertex_groups.new(name='UperArm.R')
for _i, _w in zip([11, 12, 13, 15, 17, 19, 20, 21, 22, 48, 50, 52, 53, 55, 56, 58, 59, 60, 61, 62, 63, 64, 65, 90, 91, 92, 93, 105, 106, 109, 112, 118, 119, 120, 121, 122, 123, 124, 125, 126, 135, 139, 140, 144, 147, 148, 151, 158, 160, 162, 163, 164, 165, 176, 177, 178, 183, 184, 185, 186, 187, 188, 189, 190], [0.3363, 0.3621, 0.3298, 0.2897, 0.005394, 0.8228, 0.7638, 0.7274, 0.7261, 0.3205, 0.3548, 0.3526, 0.3066, 0.005447, 0.0005794, 0.08468, 0.1245, 0.1655, 0.1387, 0.7212, 0.7944, 0.7048, 0.7739, 0.1137, 0.1628, 0.1556, 0.09925, 0.121, 0.1023, 0.1086, 0.019, 0.02833, 0.02607, 0.06168, 0.06475, 0.4162, 0.02087, 0.3185, 0.3532, 0.3099, 0.02434, 0.005032, 0.03996, 0.06731, 0.01183, 0.01409, 0.03952, 0.04722, 0.06175, 0.008397, 0.1351, 0.1454, 0.1453, 0.001084, 0.02731, 0.06275, 0.5717, 0.5308, 0.1356, 0.0521, 0.01975, 0.06916, 0.5985, 0.6261]): _vg.add([_i], _w, 'REPLACE')
_vg = ob_cutecharacter.vertex_groups.new(name='Foot.L')
_vg = ob_cutecharacter.vertex_groups.new(name='Foot.R')
for _i, _w in zip([0, 1, 2, 3, 4, 5, 26, 27, 28, 29, 30, 32, 33, 34, 35, 36, 37, 38, 39, 40, 41, 42, 43, 74, 75, 76, 77, 79, 80, 82, 83, 84, 85], [0.9972, 0.03097, 0.1555, 0.3423, 0.9441, 0.3524, 0.4488, 0.213, 0.9978, 0.4675, 0.02086, 0.07661, 0.02332, 0.1851, 0.676, 0.67, 0.181, 0.05228, 0.1269, 0.3054, 0.1272, 0.01037, 0.009866, 0.2416, 0.733, 0.7412, 0.2414, 0.06223, 0.06213, 0.06903, 0.2403, 0.2363, 0.06983]): _vg.add([_i], _w, 'REPLACE')
_m = ob_cutecharacter.modifiers.new('Mirror', 'MIRROR')
_m.use_clip = True
_m = ob_cutecharacter.modifiers.new('Armature', 'ARMATURE')
_m.object = ob_bones

# ---- collection membership
col_collection_1.objects.link(ob_bones)
col_collection_1.objects.link(ob_cone)
col_collection_1.objects.link(ob_cutecharacter)

# ---- scene / render settings (as saved in the file)
scene.frame_start = 1; scene.frame_end = 250; scene.frame_set(1)
scene.render.engine = 'BLENDER_EEVEE_NEXT'
scene.render.resolution_x = 1024
scene.render.resolution_y = 1024
scene.render.resolution_percentage = 50
scene.render.dither_intensity = 0.0
scene.cycles.use_denoising = False
scene.cycles.samples = 128
scene.cycles.sampling_pattern = 'TABULATED_SOBOL'
scene.cycles.use_adaptive_sampling = False
scene.cycles.use_light_tree = False
scene.cycles.blur_glossy = 0.0
scene.cycles.sample_clamp_indirect = 0.0
scene.view_settings.view_transform = 'Standard'
bpy.context.view_layer.update()

# ---- added for rendering (the .blend has no active camera and no usable light): camera, sun
cam_auto = bpy.data.cameras.new('AutoCamera')
cam_auto.lens = 50.0
cam_auto.sensor_width = 36.0
cam_auto.clip_end = 1000.0
ob_auto_camera = bpy.data.objects.new('AutoCamera', cam_auto)
scene.collection.objects.link(ob_auto_camera)
ob_auto_camera.location = (4.16976, -4.76352, 5.04605)
ob_auto_camera.rotation_euler = (1.09748, -7.21219e-08, 0.694738)
scene.camera = ob_auto_camera
light_auto_sun = bpy.data.lights.new('AutoSun', 'SUN')
light_auto_sun.energy = 3.0
light_auto_sun.angle = 0.0523599
ob_auto_sun = bpy.data.objects.new('AutoSun', light_auto_sun)
scene.collection.objects.link(ob_auto_sun)
ob_auto_sun.rotation_euler = (0.872665, 0.174533, 0.523599)
bpy.context.view_layer.update()
